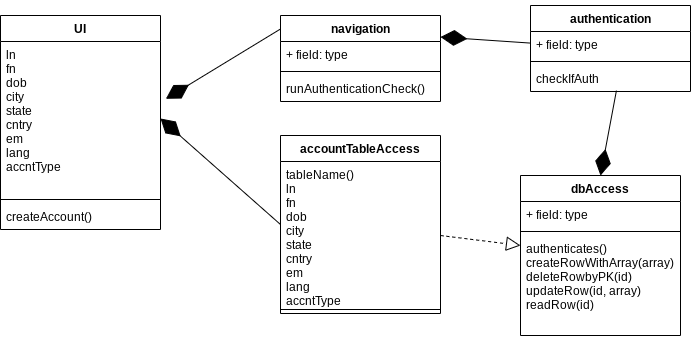

The diagram above was exported from draw.io. Its source (the exported page's mxGraphModel, read from the mxfile embedded in the PNG):
<mxGraphModel dx="710" dy="356" grid="1" gridSize="10" guides="1" tooltips="1" connect="1" arrows="1" fold="1" page="1" pageScale="1" pageWidth="850" pageHeight="1100" math="0" shadow="0">
  <root>
    <mxCell id="0" />
    <mxCell id="1" parent="0" />
    <mxCell id="YMXAsZ464E8IJoLwi4iE-30" value="" style="endArrow=diamondThin;endFill=1;endSize=24;html=1;entryX=0.5;entryY=0;entryDx=0;entryDy=0;exitX=0.537;exitY=0.967;exitDx=0;exitDy=0;exitPerimeter=0;" edge="1" parent="1" source="YMXAsZ464E8IJoLwi4iE-18" target="YMXAsZ464E8IJoLwi4iE-9">
      <mxGeometry width="160" relative="1" as="geometry">
        <mxPoint x="510" y="320" as="sourcePoint" />
        <mxPoint x="456.6400000000001" y="149.692" as="targetPoint" />
      </mxGeometry>
    </mxCell>
    <mxCell id="YMXAsZ464E8IJoLwi4iE-9" value="dbAccess" style="swimlane;fontStyle=1;align=center;verticalAlign=top;childLayout=stackLayout;horizontal=1;startSize=26;horizontalStack=0;resizeParent=1;resizeParentMax=0;resizeLast=0;collapsible=1;marginBottom=0;" vertex="1" parent="1">
      <mxGeometry x="620" y="310" width="160" height="160" as="geometry" />
    </mxCell>
    <mxCell id="YMXAsZ464E8IJoLwi4iE-10" value="+ field: type" style="text;strokeColor=none;fillColor=none;align=left;verticalAlign=top;spacingLeft=4;spacingRight=4;overflow=hidden;rotatable=0;points=[[0,0.5],[1,0.5]];portConstraint=eastwest;" vertex="1" parent="YMXAsZ464E8IJoLwi4iE-9">
      <mxGeometry y="26" width="160" height="26" as="geometry" />
    </mxCell>
    <mxCell id="YMXAsZ464E8IJoLwi4iE-11" value="" style="line;strokeWidth=1;fillColor=none;align=left;verticalAlign=middle;spacingTop=-1;spacingLeft=3;spacingRight=3;rotatable=0;labelPosition=right;points=[];portConstraint=eastwest;" vertex="1" parent="YMXAsZ464E8IJoLwi4iE-9">
      <mxGeometry y="52" width="160" height="8" as="geometry" />
    </mxCell>
    <mxCell id="YMXAsZ464E8IJoLwi4iE-12" value="authenticates()&#10;createRowWithArray(array)&#10;deleteRowbyPK(id)&#10;updateRow(id, array)&#10;readRow(id)" style="text;strokeColor=none;fillColor=none;align=left;verticalAlign=top;spacingLeft=4;spacingRight=4;overflow=hidden;rotatable=0;points=[[0,0.5],[1,0.5]];portConstraint=eastwest;" vertex="1" parent="YMXAsZ464E8IJoLwi4iE-9">
      <mxGeometry y="60" width="160" height="100" as="geometry" />
    </mxCell>
    <mxCell id="YMXAsZ464E8IJoLwi4iE-33" value="" style="endArrow=diamondThin;endFill=1;endSize=24;html=1;entryX=1;entryY=0.25;entryDx=0;entryDy=0;" edge="1" parent="1" source="YMXAsZ464E8IJoLwi4iE-15" target="YMXAsZ464E8IJoLwi4iE-19">
      <mxGeometry width="160" relative="1" as="geometry">
        <mxPoint x="400" y="260" as="sourcePoint" />
        <mxPoint x="560" y="260" as="targetPoint" />
      </mxGeometry>
    </mxCell>
    <mxCell id="YMXAsZ464E8IJoLwi4iE-34" value="" style="endArrow=block;dashed=1;endFill=0;endSize=12;html=1;" edge="1" parent="1" target="YMXAsZ464E8IJoLwi4iE-9">
      <mxGeometry width="160" relative="1" as="geometry">
        <mxPoint x="540" y="370" as="sourcePoint" />
        <mxPoint x="570" y="430" as="targetPoint" />
      </mxGeometry>
    </mxCell>
    <mxCell id="YMXAsZ464E8IJoLwi4iE-25" value="accountTableAccess" style="swimlane;fontStyle=1;align=center;verticalAlign=top;childLayout=stackLayout;horizontal=1;startSize=26;horizontalStack=0;resizeParent=1;resizeParentMax=0;resizeLast=0;collapsible=1;marginBottom=0;" vertex="1" parent="1">
      <mxGeometry x="380" y="270" width="160" height="178" as="geometry" />
    </mxCell>
    <mxCell id="YMXAsZ464E8IJoLwi4iE-26" value="tableName()&#10;ln&#10;fn&#10;dob&#10;city&#10;state&#10;cntry&#10;em&#10;lang&#10;accntType" style="text;strokeColor=none;fillColor=none;align=left;verticalAlign=top;spacingLeft=4;spacingRight=4;overflow=hidden;rotatable=0;points=[[0,0.5],[1,0.5]];portConstraint=eastwest;" vertex="1" parent="YMXAsZ464E8IJoLwi4iE-25">
      <mxGeometry y="26" width="160" height="144" as="geometry" />
    </mxCell>
    <mxCell id="YMXAsZ464E8IJoLwi4iE-27" value="" style="line;strokeWidth=1;fillColor=none;align=left;verticalAlign=middle;spacingTop=-1;spacingLeft=3;spacingRight=3;rotatable=0;labelPosition=right;points=[];portConstraint=eastwest;" vertex="1" parent="YMXAsZ464E8IJoLwi4iE-25">
      <mxGeometry y="170" width="160" height="8" as="geometry" />
    </mxCell>
    <mxCell id="YMXAsZ464E8IJoLwi4iE-35" value="" style="endArrow=diamondThin;endFill=1;endSize=24;html=1;entryX=1;entryY=0.5;entryDx=0;entryDy=0;exitX=0;exitY=0.5;exitDx=0;exitDy=0;" edge="1" parent="1" source="YMXAsZ464E8IJoLwi4iE-25" target="YMXAsZ464E8IJoLwi4iE-2">
      <mxGeometry width="160" relative="1" as="geometry">
        <mxPoint x="330" y="230" as="sourcePoint" />
        <mxPoint x="490" y="230" as="targetPoint" />
      </mxGeometry>
    </mxCell>
    <mxCell id="YMXAsZ464E8IJoLwi4iE-36" value="" style="endArrow=diamondThin;endFill=1;endSize=24;html=1;entryX=1.034;entryY=0.372;entryDx=0;entryDy=0;exitX=0.037;exitY=0.115;exitDx=0;exitDy=0;entryPerimeter=0;exitPerimeter=0;" edge="1" parent="1" source="YMXAsZ464E8IJoLwi4iE-19" target="YMXAsZ464E8IJoLwi4iE-2">
      <mxGeometry width="160" relative="1" as="geometry">
        <mxPoint x="390" y="369" as="sourcePoint" />
        <mxPoint x="300" y="193" as="targetPoint" />
      </mxGeometry>
    </mxCell>
    <mxCell id="YMXAsZ464E8IJoLwi4iE-19" value="navigation" style="swimlane;fontStyle=1;align=center;verticalAlign=top;childLayout=stackLayout;horizontal=1;startSize=26;horizontalStack=0;resizeParent=1;resizeParentMax=0;resizeLast=0;collapsible=1;marginBottom=0;" vertex="1" parent="1">
      <mxGeometry x="380" y="150" width="160" height="86" as="geometry" />
    </mxCell>
    <mxCell id="YMXAsZ464E8IJoLwi4iE-20" value="+ field: type" style="text;strokeColor=none;fillColor=none;align=left;verticalAlign=top;spacingLeft=4;spacingRight=4;overflow=hidden;rotatable=0;points=[[0,0.5],[1,0.5]];portConstraint=eastwest;" vertex="1" parent="YMXAsZ464E8IJoLwi4iE-19">
      <mxGeometry y="26" width="160" height="26" as="geometry" />
    </mxCell>
    <mxCell id="YMXAsZ464E8IJoLwi4iE-21" value="" style="line;strokeWidth=1;fillColor=none;align=left;verticalAlign=middle;spacingTop=-1;spacingLeft=3;spacingRight=3;rotatable=0;labelPosition=right;points=[];portConstraint=eastwest;" vertex="1" parent="YMXAsZ464E8IJoLwi4iE-19">
      <mxGeometry y="52" width="160" height="8" as="geometry" />
    </mxCell>
    <mxCell id="YMXAsZ464E8IJoLwi4iE-22" value="runAuthenticationCheck()" style="text;strokeColor=none;fillColor=none;align=left;verticalAlign=top;spacingLeft=4;spacingRight=4;overflow=hidden;rotatable=0;points=[[0,0.5],[1,0.5]];portConstraint=eastwest;" vertex="1" parent="YMXAsZ464E8IJoLwi4iE-19">
      <mxGeometry y="60" width="160" height="26" as="geometry" />
    </mxCell>
    <mxCell id="YMXAsZ464E8IJoLwi4iE-15" value="authentication" style="swimlane;fontStyle=1;align=center;verticalAlign=top;childLayout=stackLayout;horizontal=1;startSize=26;horizontalStack=0;resizeParent=1;resizeParentMax=0;resizeLast=0;collapsible=1;marginBottom=0;" vertex="1" parent="1">
      <mxGeometry x="630" y="140" width="160" height="86" as="geometry" />
    </mxCell>
    <mxCell id="YMXAsZ464E8IJoLwi4iE-16" value="+ field: type" style="text;strokeColor=none;fillColor=none;align=left;verticalAlign=top;spacingLeft=4;spacingRight=4;overflow=hidden;rotatable=0;points=[[0,0.5],[1,0.5]];portConstraint=eastwest;" vertex="1" parent="YMXAsZ464E8IJoLwi4iE-15">
      <mxGeometry y="26" width="160" height="26" as="geometry" />
    </mxCell>
    <mxCell id="YMXAsZ464E8IJoLwi4iE-17" value="" style="line;strokeWidth=1;fillColor=none;align=left;verticalAlign=middle;spacingTop=-1;spacingLeft=3;spacingRight=3;rotatable=0;labelPosition=right;points=[];portConstraint=eastwest;" vertex="1" parent="YMXAsZ464E8IJoLwi4iE-15">
      <mxGeometry y="52" width="160" height="8" as="geometry" />
    </mxCell>
    <mxCell id="YMXAsZ464E8IJoLwi4iE-18" value="checkIfAuth" style="text;strokeColor=none;fillColor=none;align=left;verticalAlign=top;spacingLeft=4;spacingRight=4;overflow=hidden;rotatable=0;points=[[0,0.5],[1,0.5]];portConstraint=eastwest;" vertex="1" parent="YMXAsZ464E8IJoLwi4iE-15">
      <mxGeometry y="60" width="160" height="26" as="geometry" />
    </mxCell>
    <mxCell id="YMXAsZ464E8IJoLwi4iE-1" value="UI" style="swimlane;fontStyle=1;align=center;verticalAlign=top;childLayout=stackLayout;horizontal=1;startSize=26;horizontalStack=0;resizeParent=1;resizeParentMax=0;resizeLast=0;collapsible=1;marginBottom=0;" vertex="1" parent="1">
      <mxGeometry x="100" y="150" width="160" height="214" as="geometry" />
    </mxCell>
    <mxCell id="YMXAsZ464E8IJoLwi4iE-2" value="ln&#10;fn&#10;dob&#10;city&#10;state&#10;cntry&#10;em&#10;lang&#10;accntType" style="text;strokeColor=none;fillColor=none;align=left;verticalAlign=top;spacingLeft=4;spacingRight=4;overflow=hidden;rotatable=0;points=[[0,0.5],[1,0.5]];portConstraint=eastwest;" vertex="1" parent="YMXAsZ464E8IJoLwi4iE-1">
      <mxGeometry y="26" width="160" height="154" as="geometry" />
    </mxCell>
    <mxCell id="YMXAsZ464E8IJoLwi4iE-3" value="" style="line;strokeWidth=1;fillColor=none;align=left;verticalAlign=middle;spacingTop=-1;spacingLeft=3;spacingRight=3;rotatable=0;labelPosition=right;points=[];portConstraint=eastwest;" vertex="1" parent="YMXAsZ464E8IJoLwi4iE-1">
      <mxGeometry y="180" width="160" height="8" as="geometry" />
    </mxCell>
    <mxCell id="YMXAsZ464E8IJoLwi4iE-4" value="createAccount()" style="text;strokeColor=none;fillColor=none;align=left;verticalAlign=top;spacingLeft=4;spacingRight=4;overflow=hidden;rotatable=0;points=[[0,0.5],[1,0.5]];portConstraint=eastwest;" vertex="1" parent="YMXAsZ464E8IJoLwi4iE-1">
      <mxGeometry y="188" width="160" height="26" as="geometry" />
    </mxCell>
  </root>
</mxGraphModel>